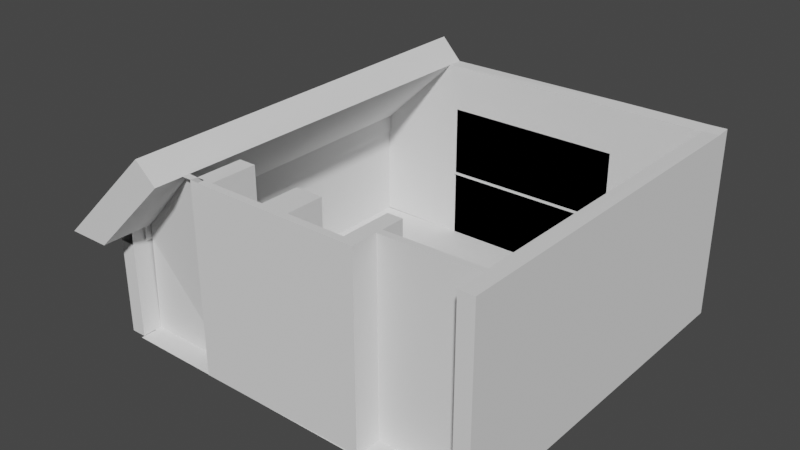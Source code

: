 # Source: room2.blend  (saved by Blender 2.90.8; exported with 4.5.12 LTS)
import bpy
from mathutils import Matrix  # noqa: F401  (used for matrix-valued properties, if any)

bpy.ops.wm.read_factory_settings(use_empty=True)
scene = bpy.context.scene
scene.name = 'Scene'

# ---- collections
col_collection = bpy.data.collections.new('Collection'); scene.collection.children.link(col_collection)

# ---- world
world_world = bpy.data.worlds.new('World'); scene.world = world_world
world_world.use_nodes = True; world_world.node_tree.nodes.clear()
_N = world_world.node_tree.nodes; _L = world_world.node_tree.links
n0 = _N.new('ShaderNodeOutputWorld'); n0.name = 'World Output'; n0.location = (300, 300)
n1 = _N.new('ShaderNodeBackground'); n1.name = 'Background'; n1.location = (10, 300)
n1.inputs[0].default_value = (0.05088, 0.05088, 0.05088, 1.0)
_L.new(n1.outputs[0], n0.inputs[0])
n0.is_active_output = True
world_world.color = (0.05088, 0.05088, 0.05088)
world_world.use_sun_shadow = False
world_world.sun_shadow_jitter_overblur = 0.0

# ---- meshes
me_plane = bpy.data.meshes.new('Plane')
me_plane.from_pydata([(-1.496, -1.938, 0.0), (1.559, -1.953, 0.0), (-1.512, 1.085, 0.0), (1.584, 1.112, 0.0)], [], [(0, 1, 3, 2)])
_uv = me_plane.uv_layers.new(name='UVMap')
_uv.uv.foreach_set('vector', [0.0, 0.0, 1.0, 0.0, 1.0, 1.0, 0.0, 1.0])
me_plane.use_remesh_fix_poles = True
me_plane.use_remesh_preserve_attributes = False
me_plane.use_mirror_vertex_groups = False
me_plane.update()
me_cube_001 = bpy.data.meshes.new('Cube.001')
me_cube_001.from_pydata([(-1.117, -1.5, -1.475), (-1.117, -1.5, 1.544), (-1.117, -1.244, -1.475), (-1.117, 1.487, 1.544), (1.891, -1.5, -1.475), (1.891, -1.5, 1.544), (1.891, 1.487, -1.475), (1.891, 1.487, 1.55), (-1.117, -1.27, -1.475), (-1.117, -1.27, 1.544), (1.891, -1.27, -1.475), (1.891, -1.27, 1.544), (-1.117, -1.218, 1.544), (1.891, -1.218, -1.475), (-1.117, -1.218, -1.475), (1.891, -1.218, 1.544), (-19.42, -1.27, -1.475), (-19.42, -1.27, 1.518), (-22.3, -1.27, -1.475), (-22.3, -1.27, 1.518), (-19.42, -1.484, 1.518), (-19.42, -1.484, -1.475), (-22.3, -1.484, 1.518), (-22.3, -1.484, -1.475), (-22.3, -1.425, 1.518), (-19.42, -1.425, 1.518), (-22.3, -1.425, -1.475), (-19.42, -1.425, -1.475), (-19.42, -1.218, 1.518), (-19.42, -1.218, -1.475), (-22.3, -1.218, 1.518), (-22.3, -1.218, -1.475), (-19.42, -1.031, 1.518), (-19.42, -1.031, -1.475), (-22.3, -1.031, 1.518), (-22.3, -1.031, -1.475), (-33.3, -1.484, 1.518), (-33.3, -1.484, -1.475), (-33.3, -1.425, 1.518), (-33.3, -1.425, -1.475), (-38.55, -1.484, 1.518), (-38.55, -1.484, -1.475), (-38.55, -1.425, 1.518), (-38.55, -1.425, -1.475), (-49.55, -1.484, 1.518), (-49.55, -1.484, -1.475), (-49.55, -1.425, 1.518), (-49.55, -1.425, -1.475), (-52.92, -1.484, 1.526), (-52.92, -1.484, -1.475), (-52.92, -1.425, 1.518), (-52.92, -1.425, -1.475), (-49.55, -1.052, -1.475), (-49.55, -1.052, 1.518), (-52.92, -1.052, -1.475), (-52.92, -1.052, 1.518), (-33.3, -1.124, -1.475), (-33.3, -1.124, 1.518), (-38.55, -1.124, -1.475), (-38.55, -1.124, 1.518), (-49.55, -1.348, 1.518), (-52.92, -1.348, 1.518), (-52.92, -1.348, -1.475), (-49.55, -1.348, -1.475), (-49.55, -1.296, 1.518), (-52.92, -1.296, -1.475), (-52.92, -1.296, 1.518), (-49.55, -1.296, -1.475), (-70.9, -1.452, 0.3259), (-70.9, -1.348, 0.3259), (-70.91, -1.348, -1.47), (-70.91, -1.296, -1.47), (-73.9, -1.452, -1.478), (-73.9, -1.452, 0.04655), (-73.9, 1.484, -1.475), (-73.9, 1.484, 0.04655), (-70.9, -1.452, -1.477), (-70.9, -1.452, 0.04655), (-70.9, 1.484, -1.475), (-70.9, 1.484, 0.04655), (-73.9, -1.452, 0.3259), (-73.9, 1.484, 0.3259), (-70.4, 1.484, 0.04655), (-70.4, 1.484, 0.3259), (-73.9, 1.362, -1.475), (-73.9, 1.362, 0.04655), (-70.9, 1.362, -1.475), (-70.9, 1.362, 0.04655), (-73.9, 1.362, 0.3259), (-70.4, 1.362, 0.04655), (-70.4, 1.362, 0.3259), (-70.9, 1.484, -0.02586), (-70.9, 1.362, -0.02586), (-53.06, 1.362, -1.475), (-55.06, 1.362, 1.526), (-53.06, 1.487, -1.475), (-55.06, 1.487, 1.526), (-1.117, 1.362, -1.475), (-1.117, 1.364, 1.526), (-1.117, 1.487, -1.482), (-9.684, 1.425, -1.467), (-53.06, 1.362, 0.7914), (-53.06, 1.487, 0.7914), (-1.117, 1.487, 0.7914), (-1.003, 1.362, 0.7914), (-58.42, 1.362, 0.7914), (-58.42, 1.487, 0.7914), (-73.9, -1.348, -1.478), (-70.9, -1.348, 0.04655), (-70.4, -1.348, 0.04655), (-70.4, -1.348, 0.3259), (-73.9, -1.348, 0.04655), (-73.9, -1.348, 0.3259), (-73.9, -1.296, 0.04655), (-73.9, -1.296, 0.3259), (-73.9, -1.296, -1.478), (-70.9, -1.296, 0.04655), (-70.4, -1.296, 0.04655), (-70.4, -1.296, 0.3259), (-18.25, 1.425, -0.3317), (-53.06, 1.425, -0.3414), (-51.32, -1.425, 1.518), (-73.48, -1.714, 0.2815), (-58.52, -1.717, 1.836), (-54.64, -1.711, 1.526), (-69.98, -1.714, 0.2815), (-18.25, 1.487, -1.456), (-18.25, 1.487, 1.544), (-18.25, 1.362, -1.456), (-18.25, 1.362, 1.526), (-18.25, 1.362, 0.7914), (-18.25, 1.487, 0.7914), (-18.25, 1.425, -1.456), (1.891, 1.362, -1.475), (-19.42, -1.244, -1.475), (1.891, 1.364, 1.532), (-1.117, 1.425, -1.478), (-10.27, -1.244, -1.475), (-18.25, 1.487, -0.3317), (-53.06, 1.487, -0.3414), (-18.25, 1.487, -0.3627), (-53.06, 1.487, -0.3724), (-21.63, 1.362, 0.7914), (-21.63, 1.362, -0.3326), (-53.06, 1.362, -0.3414), (-21.63, 1.487, 0.7914), (-49.63, 1.362, -0.3404), (-21.63, 1.487, -0.3327), (-49.63, 1.487, -0.3335), (-49.63, 1.487, 0.7914), (-18.25, 1.362, -0.3317), (-49.63, 1.362, 0.7914), (-18.25, 1.362, -0.3627), (-53.06, 1.362, -0.3724), (-18.25, 1.347, -0.3317), (-53.06, 1.347, -0.3414), (-18.25, 1.347, -0.3627), (-53.06, 1.347, -0.3724), (-55.06, 1.362, 0.7914), (-55.06, 1.487, 0.7914), (-58.94, 1.481, 1.881), (-51.32, -1.484, 1.518), (-78.56, 1.484, 0.3258), (-78.14, -1.715, 0.2815), (-70.4, 1.362, 0.3259), (-73.24, -1.715, 0.6702), (-73.66, 1.483, 0.7145), (-35.66, 1.425, -0.3365), (-55.06, 1.362, 1.526), (-53.06, 1.425, -1.475), (-70.9, 1.423, -1.475), (-61.98, 1.424, -1.475), (-54.64, -1.425, 1.526), (-54.64, -1.485, 1.526)], [(110, 112), (108, 111), (68, 80), (91, 92), (132, 136), (2, 134), (103, 104), (146, 151), (90, 164), (146, 148), (148, 149), (149, 151), (90, 94), (88, 90), (83, 90), (130, 131), (94, 168), (119, 120), (169, 170)], [(10, 11, 5, 4), (4, 5, 1, 0), (8, 10, 4, 0), (11, 9, 1, 5), (15, 12, 9, 11), (14, 13, 10, 8), (13, 15, 11, 10), (0, 1, 9, 8), (133, 135, 15, 13), (97, 133, 13, 14), (135, 98, 12, 15), (14, 8, 16, 29), (17, 28, 30, 19), (8, 9, 17, 16), (9, 12, 28, 17), (12, 14, 29, 28), (18, 19, 30, 31), (29, 16, 18, 31), (25, 24, 22, 20), (21, 20, 22, 23), (23, 22, 36, 37), (26, 27, 21, 23), (27, 25, 20, 21), (16, 17, 25, 27), (18, 16, 27, 26), (19, 18, 26, 24), (17, 19, 24, 25), (29, 31, 35, 33), (32, 33, 35, 34), (31, 30, 34, 35), (30, 28, 32, 34), (28, 29, 33, 32), (39, 37, 41, 43), (26, 23, 37, 39), (22, 24, 38, 36), (24, 26, 39, 38), (42, 43, 47, 46), (37, 36, 40, 41), (39, 43, 58, 56), (36, 38, 42, 40), (47, 45, 49, 51), (40, 42, 46, 44), (43, 41, 45, 47), (41, 40, 44, 45), (50, 51, 49, 48), (45, 44, 48, 49), (66, 64, 53, 55), (53, 52, 54, 55), (67, 65, 54, 52), (65, 66, 55, 54), (64, 67, 52, 53), (57, 56, 58, 59), (43, 42, 59, 58), (38, 39, 56, 57), (42, 38, 57, 59), (46, 47, 63, 60), (51, 50, 61, 62), (47, 51, 62, 63), (50, 46, 60, 61), (60, 63, 67, 64), (160, 123, 165, 163, 162), (63, 62, 65, 67), (61, 60, 64, 66), (65, 62, 70, 71), (84, 85, 75, 74), (74, 75, 79, 78), (70, 108, 77, 76), (76, 77, 73, 72), (107, 70, 76, 72), (111, 73, 80, 112), (79, 75, 81, 83, 82), (116, 87, 89, 117), (117, 89, 90, 118), (75, 85, 88, 81), (74, 78, 86, 84), (115, 113, 85, 84), (3, 7, 6, 99), (103, 131, 127, 3), (126, 99, 97, 128), (127, 96, 94, 129), (128, 130, 101, 93), (93, 101, 102, 95), (102, 101, 105, 106), (82, 91, 79), (89, 87, 92), (68, 77, 108, 69), (72, 73, 111, 107), (69, 108, 109, 110), (113, 111, 112, 114), (115, 71, 70, 107), (71, 116, 108, 70), (86, 87, 116, 71), (84, 86, 71, 115), (85, 113, 114, 88), (107, 111, 113, 115), (109, 117, 118, 110), (108, 116, 117, 109), (125, 122, 163, 165), (96, 83, 125, 124), (160, 96, 124, 123), (44, 46, 121, 161), (160, 166, 83, 96), (81, 162, 163, 122), (92, 105, 89), (89, 105, 164), (162, 166, 160), (123, 124, 125, 165), (162, 83, 166), (99, 126, 131, 103), (3, 127, 129, 98), (95, 126, 128, 93), (104, 98, 129, 130), (7, 3, 98, 135), (99, 6, 133, 97), (6, 7, 135, 133), (128, 97, 104, 130), (152, 140, 141, 153), (150, 138, 140, 152), (138, 139, 141, 140), (153, 93, 128, 152), (101, 144, 150, 130), (95, 141, 140, 126), (153, 144, 155, 157), (139, 102, 131, 138), (144, 139, 138, 150), (155, 154, 156, 157), (144, 150, 154, 155), (150, 152, 156, 154), (152, 153, 157, 156), (150, 143, 142, 130), (145, 142, 143, 147), (83, 81, 122, 125), (164, 105, 168), (105, 158, 168), (105, 101, 92), (93, 92, 101), (86, 92, 93), (91, 95, 78), (91, 82, 106), (106, 91, 102), (95, 102, 91), (129, 94, 158, 101, 151, 142, 130), (159, 96, 127, 131, 102), (48, 173, 172, 50), (110, 118, 172, 173), (117, 50, 172, 118), (50, 117, 65), (65, 71, 117)])
_uv = me_cube_001.uv_layers.new(name='UVMap')
_uv.uv.foreach_set('vector', [0.375, 0.7362, 0.625, 0.7362, 0.625, 0.75, 0.375, 0.75, 0.375, 0.75, 0.625, 0.75, 0.625, 1.0, 0.375, 1.0, 0.125, 0.7362, 0.375, 0.7362, 0.375, 0.75, 0.125, 0.75, 0.625, 0.7362, 0.875, 0.7362, 0.875, 0.75, 0.625, 0.75, 0.625, 0.7257, 0.875, 0.7257, 0.875, 0.7362, 0.625, 0.7362, 0.125, 0.7257, 0.375, 0.7257, 0.375, 0.7362, 0.125, 0.7362, 0.375, 0.7257, 0.625, 0.7257, 0.625, 0.7362, 0.375, 0.7362, 0.375, 0.0, 0.625, 0.0, 0.625, 0.01382, 0.375, 0.01382, 0.375, 0.511, 0.625, 0.511, 0.625, 0.7257, 0.375, 0.7257, 0.125, 0.511, 0.375, 0.511, 0.375, 0.7257, 0.125, 0.7257, 0.625, 0.511, 0.875, 0.511, 0.875, 0.7257, 0.625, 0.7257, 0.125, 0.7257, 0.125, 0.7362, 0.125, 0.7362, 0.125, 0.7257, 0.875, 0.7362, 0.875, 0.7257, 0.875, 0.7257, 0.875, 0.7362, 0.375, 0.01382, 0.625, 0.01382, 0.625, 0.01382, 0.375, 0.01382, 0.875, 0.7362, 0.875, 0.7257, 0.875, 0.7257, 0.875, 0.7362, 0.625, 0.02432, 0.375, 0.02432, 0.375, 0.02432, 0.625, 0.02432, 0.375, 0.01382, 0.625, 0.01382, 0.625, 0.02432, 0.375, 0.02432, 0.125, 0.7257, 0.125, 0.7362, 0.125, 0.7362, 0.125, 0.7257, 0.875, 0.7362, 0.875, 0.7362, 0.875, 0.7362, 0.875, 0.7362, 0.375, 0.01382, 0.625, 0.01382, 0.625, 0.01382, 0.375, 0.01382, 0.375, 0.01382, 0.625, 0.01382, 0.625, 0.01382, 0.375, 0.01382, 0.125, 0.7362, 0.125, 0.7362, 0.125, 0.7362, 0.125, 0.7362, 0.375, 0.01382, 0.625, 0.01382, 0.625, 0.01382, 0.375, 0.01382, 0.375, 0.01382, 0.625, 0.01382, 0.625, 0.01382, 0.375, 0.01382, 0.125, 0.7362, 0.125, 0.7362, 0.125, 0.7362, 0.125, 0.7362, 0.625, 0.01382, 0.375, 0.01382, 0.375, 0.01382, 0.625, 0.01382, 0.875, 0.7362, 0.875, 0.7362, 0.875, 0.7362, 0.875, 0.7362, 0.125, 0.7257, 0.125, 0.7257, 0.125, 0.7257, 0.125, 0.7257, 0.625, 0.02432, 0.375, 0.02432, 0.375, 0.02432, 0.625, 0.02432, 0.375, 0.02432, 0.625, 0.02432, 0.625, 0.02432, 0.375, 0.02432, 0.875, 0.7257, 0.875, 0.7257, 0.875, 0.7257, 0.875, 0.7257, 0.625, 0.02432, 0.375, 0.02432, 0.375, 0.02432, 0.625, 0.02432, 0.125, 0.7362, 0.125, 0.7362, 0.125, 0.7362, 0.125, 0.7362, 0.125, 0.7362, 0.125, 0.7362, 0.125, 0.7362, 0.125, 0.7362, 0.875, 0.7362, 0.875, 0.7362, 0.875, 0.7362, 0.875, 0.7362, 0.625, 0.01382, 0.375, 0.01382, 0.375, 0.01382, 0.625, 0.01382, 0.625, 0.01382, 0.375, 0.01382, 0.375, 0.01382, 0.625, 0.01382, 0.375, 0.01382, 0.625, 0.01382, 0.625, 0.01382, 0.375, 0.01382, 0.125, 0.7362, 0.125, 0.7362, 0.125, 0.7362, 0.125, 0.7362, 0.875, 0.7362, 0.875, 0.7362, 0.875, 0.7362, 0.875, 0.7362, 0.125, 0.7362, 0.125, 0.7362, 0.125, 0.7362, 0.125, 0.7362, 0.875, 0.7362, 0.875, 0.7362, 0.875, 0.7362, 0.875, 0.7362, 0.125, 0.7362, 0.125, 0.7362, 0.125, 0.7362, 0.125, 0.7362, 0.375, 0.01382, 0.625, 0.01382, 0.625, 0.01382, 0.375, 0.01382, 0.625, 0.01382, 0.375, 0.01382, 0.375, 0.01382, 0.625, 0.01382, 0.375, 0.01382, 0.625, 0.01382, 0.625, 0.01382, 0.375, 0.01382, 0.875, 0.7362, 0.875, 0.7362, 0.875, 0.7362, 0.875, 0.7362, 0.625, 0.01382, 0.375, 0.01382, 0.375, 0.01382, 0.625, 0.01382, 0.125, 0.7362, 0.125, 0.7362, 0.125, 0.7362, 0.125, 0.7362, 0.375, 0.01382, 0.625, 0.01382, 0.625, 0.01382, 0.375, 0.01382, 0.625, 0.01382, 0.375, 0.01382, 0.375, 0.01382, 0.625, 0.01382, 0.625, 0.01382, 0.375, 0.01382, 0.375, 0.01382, 0.625, 0.01382, 0.375, 0.01382, 0.625, 0.01382, 0.625, 0.01382, 0.375, 0.01382, 0.625, 0.01382, 0.375, 0.01382, 0.375, 0.01382, 0.625, 0.01382, 0.875, 0.7362, 0.875, 0.7362, 0.875, 0.7362, 0.875, 0.7362, 0.625, 0.01382, 0.375, 0.01382, 0.375, 0.01382, 0.625, 0.01382, 0.375, 0.01382, 0.625, 0.01382, 0.625, 0.01382, 0.375, 0.01382, 0.125, 0.7362, 0.125, 0.7362, 0.125, 0.7362, 0.125, 0.7362, 0.875, 0.7362, 0.875, 0.7362, 0.875, 0.7362, 0.875, 0.7362, 0.625, 0.01382, 0.375, 0.01382, 0.375, 0.01382, 0.625, 0.01382, 0.0, 0.0, 0.0, 0.0, 0.0, 0.0, 0.0, 0.0, 0.0, 0.0, 0.125, 0.7362, 0.125, 0.7362, 0.125, 0.7362, 0.125, 0.7362, 0.875, 0.7362, 0.875, 0.7362, 0.875, 0.7362, 0.875, 0.7362, 0.125, 0.7362, 0.125, 0.7362, 0.125, 0.7362, 0.125, 0.7362, 0.375, 0.2395, 0.625, 0.2395, 0.625, 0.25, 0.375, 0.25, 0.375, 0.25, 0.625, 0.25, 0.625, 0.5, 0.375, 0.5, 0.375, 0.7415, 0.625, 0.7415, 0.625, 0.75, 0.375, 0.75, 0.375, 0.75, 0.625, 0.75, 0.625, 1.0, 0.375, 1.0, 0.125, 0.7415, 0.375, 0.7415, 0.375, 0.75, 0.125, 0.75, 0.625, 0.008455, 0.625, 0.0, 0.625, 0.0, 0.625, 0.008455, 0.625, 0.5, 0.625, 0.25, 0.625, 0.25, 0.625, 0.5, 0.625, 0.5, 0.625, 0.7364, 0.625, 0.5105, 0.625, 0.5105, 0.625, 0.7364, 0.625, 0.7364, 0.625, 0.5105, 0.625, 0.5105, 0.625, 0.7364, 0.625, 0.25, 0.625, 0.2395, 0.625, 0.2395, 0.625, 0.25, 0.125, 0.5, 0.375, 0.5, 0.375, 0.5105, 0.125, 0.5105, 0.375, 0.01356, 0.625, 0.01356, 0.625, 0.2395, 0.375, 0.2395, 0.875, 0.5, 0.625, 0.5, 0.375, 0.5, 0.125, 0.5, 0.0, 0.0, 0.5884, 0.4101, 0.7149, 0.5, 0.625, 0.5, 0.2851, 0.5, 0.375, 0.5, 0.375, 0.75, 0.2851, 0.75, 0.7149, 0.5, 0.875, 0.5, 0.875, 0.75, 0.7149, 0.75, 0.375, 0.8399, 0.5884, 0.8399, 0.5884, 1.0, 0.375, 1.0, 0.375, 0.0, 0.5884, 0.0, 0.5884, 0.25, 0.375, 0.25, 0.5884, 0.25, 0.5884, 0.0, 0.5884, 0.0, 0.5884, 0.25, 0.625, 0.5, 0.0, 0.0, 0.625, 0.5, 0.625, 0.5105, 0.625, 0.5105, 0.0, 0.0, 0.0, 0.0, 0.625, 0.75, 0.625, 0.7415, 0.0, 0.0, 0.375, 0.0, 0.625, 0.0, 0.625, 0.008455, 0.375, 0.008455, 0.0, 0.0, 0.625, 0.7415, 0.625, 0.7415, 0.625, 0.7415, 0.625, 0.01356, 0.625, 0.008455, 0.625, 0.008455, 0.625, 0.01356, 0.125, 0.7364, 0.375, 0.7364, 0.375, 0.7415, 0.125, 0.7415, 0.375, 0.7364, 0.625, 0.7364, 0.625, 0.7415, 0.375, 0.7415, 0.375, 0.5105, 0.625, 0.5105, 0.625, 0.7364, 0.375, 0.7364, 0.125, 0.5105, 0.375, 0.5105, 0.375, 0.7364, 0.125, 0.7364, 0.625, 0.2395, 0.625, 0.01356, 0.625, 0.01356, 0.625, 0.2395, 0.375, 0.008455, 0.625, 0.008455, 0.625, 0.01356, 0.375, 0.01356, 0.625, 0.7415, 0.625, 0.7364, 0.625, 0.7364, 0.625, 0.7415, 0.625, 0.7415, 0.625, 0.7364, 0.625, 0.7364, 0.625, 0.7415, 0.625, 0.5, 0.625, 0.25, 0.0, 0.0, 0.0, 0.0, 0.0, 0.0, 0.0, 0.0, 0.0, 0.0, 0.0, 0.0, 0.0, 0.0, 0.0, 0.0, 0.0, 0.0, 0.0, 0.0, 0.875, 0.7362, 0.875, 0.7362, 0.875, 0.7362, 0.875, 0.7362, 0.0, 0.0, 0.0, 0.0, 0.0, 0.0, 0.0, 0.0, 0.0, 0.0, 0.0, 0.0, 0.0, 0.0, 0.0, 0.0, 0.0, 0.0, 0.0, 0.0, 0.625, 0.5105, 0.625, 0.5105, 0.0, 0.0, 0.0, 0.0, 0.0, 0.0, 0.0, 0.0, 0.0, 0.0, 0.0, 0.0, 0.0, 0.0, 0.625, 0.5, 0.0, 0.0, 0.0, 0.0, 0.0, 0.0, 0.0, 0.0, 0.375, 0.5, 0.2851, 0.5, 0.5884, 0.4101, 0.0, 0.0, 0.625, 0.5, 0.7149, 0.5, 0.7149, 0.75, 0.625, 0.75, 0.125, 0.5, 0.2851, 0.5, 0.2851, 0.75, 0.125, 0.75, 0.0, 0.0, 0.625, 0.75, 0.625, 0.8399, 0.5884, 0.8399, 0.625, 0.5, 0.875, 0.5, 0.875, 0.511, 0.625, 0.511, 0.125, 0.5, 0.375, 0.5, 0.375, 0.511, 0.125, 0.511, 0.375, 0.5, 0.625, 0.5, 0.625, 0.511, 0.375, 0.511, 0.375, 0.8399, 0.375, 0.75, 0.0, 0.0, 0.5884, 0.8399, 0.0, 0.0, 0.0, 0.0, 0.0, 0.0, 0.0, 0.0, 0.0, 0.0, 0.0, 0.0, 0.0, 0.0, 0.0, 0.0, 0.0, 0.0, 0.0, 0.0, 0.0, 0.0, 0.0, 0.0, 0.0, 0.0, 0.375, 1.0, 0.375, 0.8399, 0.0, 0.0, 0.5884, 1.0, 0.0, 0.0, 0.0, 0.0, 0.5884, 0.8399, 0.125, 0.5, 0.0, 0.0, 0.0, 0.0, 0.2851, 0.5, 0.0, 0.0, 0.0, 0.0, 0.0, 0.0, 0.0, 0.0, 0.0, 0.0, 0.5884, 0.25, 0.5884, 0.4101, 0.0, 0.0, 0.0, 0.0, 0.0, 0.0, 0.0, 0.0, 0.0, 0.0, 0.0, 0.0, 0.0, 0.0, 0.0, 0.0, 0.0, 0.0, 0.0, 0.0, 0.0, 0.0, 0.0, 0.0, 0.0, 0.0, 0.0, 0.0, 0.0, 0.0, 0.0, 0.0, 0.0, 0.0, 0.0, 0.0, 0.0, 0.0, 0.0, 0.0, 0.0, 0.0, 0.0, 0.0, 0.0, 0.0, 0.0, 0.0, 0.5884, 0.8399, 0.0, 0.0, 0.0, 0.0, 0.0, 0.0, 0.0, 0.0, 0.625, 0.5, 0.625, 0.25, 0.625, 0.25, 0.625, 0.5, 0.0, 0.0, 0.0, 0.0, 0.0, 0.0, 0.0, 0.0, 0.0, 0.0, 0.0, 0.0, 0.0, 0.0, 0.5884, 0.0, 0.0, 0.0, 0.375, 1.0, 0.0, 0.0, 0.5884, 0.0, 0.0, 0.0, 0.0, 0.0, 0.375, 1.0, 0.0, 0.0, 0.0, 0.0, 0.0, 0.0, 0.0, 0.0, 0.625, 0.5, 0.0, 0.0, 0.0, 0.0, 0.0, 0.0, 0.5884, 0.25, 0.0, 0.0, 0.5884, 0.25, 0.0, 0.0, 0.7149, 0.75, 0.875, 0.75, 0.0, 0.0, 0.0, 0.0, 0.0, 0.0, 0.0, 0.0, 0.5884, 0.8399, 0.0, 0.0, 0.875, 0.5, 0.7149, 0.5, 0.5884, 0.4101, 0.5884, 0.25, 0.625, 0.01382, 0.0, 0.0, 0.0, 0.0, 0.625, 0.01382, 0.625, 0.7415, 0.625, 0.7364, 0.0, 0.0, 0.0, 0.0, 0.0, 0.0, 0.0, 0.0, 0.0, 0.0, 0.0, 0.0, 0.0, 0.0, 0.0, 0.0, 0.0, 0.0, 0.0, 0.0, 0.125, 0.7362, 0.0, 0.0])
me_cube_001.use_remesh_fix_poles = True
me_cube_001.use_remesh_preserve_attributes = False
me_cube_001.use_mirror_vertex_groups = False
me_cube_001.update()

# ---- objects
ob_empty = bpy.data.objects.new('Empty', None)
ob_plane = bpy.data.objects.new('Plane', me_plane)
ob_walleast = bpy.data.objects.new('WallEast', me_cube_001)

# ---- transforms, parenting, visibility, modifiers, constraints
ob_empty.location = (1.986, 0.009077, 0.0)
ob_empty.empty_display_type = 'IMAGE'
ob_empty.empty_display_size = 8.98
ob_empty.empty_image_offset = (-0.7216, -0.5)
ob_empty.empty_image_depth = 'BACK'
ob_empty.empty_image_side = 'FRONT'
ob_empty.lineart.crease_threshold = 0.0
ob_plane.location = (0.0, 0.0, 0.0)
ob_plane.scale = (1.799, 1.807, 1.0)
ob_plane.lineart.crease_threshold = 0.0
ob_walleast.location = (2.974, -0.6536, 1.425)
ob_walleast.scale = (0.08, 1.927, 0.9667)
ob_walleast.lineart.crease_threshold = 0.0

# ---- collection membership
col_collection.objects.link(ob_empty)
col_collection.objects.link(ob_plane)
col_collection.objects.link(ob_walleast)

# ---- scene / render settings (as saved in the file)
scene.frame_start = 1; scene.frame_end = 250; scene.frame_set(1)
scene.render.engine = 'BLENDER_EEVEE_NEXT'
scene.cycles.use_denoising = False
scene.cycles.samples = 128
scene.cycles.sampling_pattern = 'TABULATED_SOBOL'
scene.cycles.use_adaptive_sampling = False
scene.cycles.use_light_tree = False
scene.view_settings.view_transform = 'Filmic'
bpy.context.view_layer.update()

# ---- added for rendering (the .blend has no active camera and no usable light): camera, sun
cam_auto = bpy.data.cameras.new('AutoCamera')
cam_auto.lens = 50.0
cam_auto.sensor_width = 36.0
cam_auto.clip_end = 1000.0
ob_auto_camera = bpy.data.objects.new('AutoCamera', cam_auto)
scene.collection.objects.link(ob_auto_camera)
ob_auto_camera.location = (8.68921, -11.4141, 8.64377)
ob_auto_camera.rotation_euler = (1.09748, -7.21219e-08, 0.694738)
scene.camera = ob_auto_camera
light_auto_sun = bpy.data.lights.new('AutoSun', 'SUN')
light_auto_sun.energy = 3.0
light_auto_sun.angle = 0.0523599
ob_auto_sun = bpy.data.objects.new('AutoSun', light_auto_sun)
scene.collection.objects.link(ob_auto_sun)
ob_auto_sun.rotation_euler = (0.872665, 0.174533, 0.523599)
bpy.context.view_layer.update()
